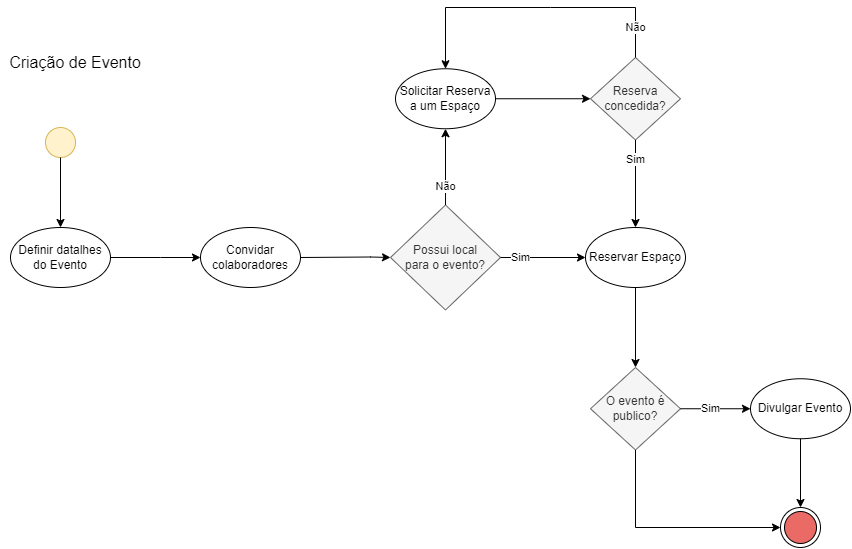

The diagram above was exported from draw.io. Its source (the exported page's mxGraphModel, read from the mxfile embedded in the PNG):
<mxGraphModel dx="1076" dy="1761" grid="1" gridSize="10" guides="1" tooltips="1" connect="1" arrows="1" fold="1" page="1" pageScale="1" pageWidth="850" pageHeight="1100" math="0" shadow="0">
  <root>
    <mxCell id="0" />
    <mxCell id="1" parent="0" />
    <mxCell id="1VkS5suTsChZB3YtKrUE-1" value="Criação de Evento" style="text;html=1;strokeColor=none;fillColor=none;align=center;verticalAlign=middle;whiteSpace=wrap;rounded=0;fontSize=16;" vertex="1" parent="1">
      <mxGeometry x="40" y="40" width="150" height="30" as="geometry" />
    </mxCell>
    <mxCell id="1VkS5suTsChZB3YtKrUE-2" value="" style="ellipse;whiteSpace=wrap;html=1;aspect=fixed;fillColor=#fff2cc;strokeColor=#d6b656;" vertex="1" parent="1">
      <mxGeometry x="85" y="120" width="30" height="30" as="geometry" />
    </mxCell>
    <mxCell id="1VkS5suTsChZB3YtKrUE-3" value="Definir datalhes do Evento" style="ellipse;whiteSpace=wrap;html=1;" vertex="1" parent="1">
      <mxGeometry x="50" y="220" width="100" height="60" as="geometry" />
    </mxCell>
    <mxCell id="1VkS5suTsChZB3YtKrUE-5" value="" style="endArrow=classic;html=1;rounded=0;exitX=0.5;exitY=1;exitDx=0;exitDy=0;entryX=0.5;entryY=0;entryDx=0;entryDy=0;" edge="1" parent="1" source="1VkS5suTsChZB3YtKrUE-2" target="1VkS5suTsChZB3YtKrUE-3">
      <mxGeometry width="50" height="50" relative="1" as="geometry">
        <mxPoint x="360" y="260" as="sourcePoint" />
        <mxPoint x="410" y="210" as="targetPoint" />
      </mxGeometry>
    </mxCell>
    <mxCell id="1VkS5suTsChZB3YtKrUE-6" value="" style="endArrow=classic;html=1;rounded=0;exitX=1;exitY=0.5;exitDx=0;exitDy=0;entryX=0;entryY=0.5;entryDx=0;entryDy=0;" edge="1" parent="1" source="1VkS5suTsChZB3YtKrUE-3" target="1VkS5suTsChZB3YtKrUE-13">
      <mxGeometry width="50" height="50" relative="1" as="geometry">
        <mxPoint x="250" y="249.5" as="sourcePoint" />
        <mxPoint x="200" y="270" as="targetPoint" />
        <Array as="points">
          <mxPoint x="200" y="250" />
        </Array>
      </mxGeometry>
    </mxCell>
    <mxCell id="1VkS5suTsChZB3YtKrUE-7" value="Possui local&lt;br&gt;para o evento?" style="rhombus;whiteSpace=wrap;html=1;labelBackgroundColor=none;labelBorderColor=none;fillColor=#f5f5f5;strokeColor=#666666;fontColor=#333333;" vertex="1" parent="1">
      <mxGeometry x="430" y="197.5" width="110" height="105" as="geometry" />
    </mxCell>
    <mxCell id="1VkS5suTsChZB3YtKrUE-9" value="Sim" style="endArrow=classic;html=1;rounded=0;exitX=1;exitY=0.5;exitDx=0;exitDy=0;entryX=0;entryY=0.5;entryDx=0;entryDy=0;" edge="1" parent="1" source="1VkS5suTsChZB3YtKrUE-7" target="1VkS5suTsChZB3YtKrUE-20">
      <mxGeometry x="-0.5294" width="50" height="50" relative="1" as="geometry">
        <mxPoint x="350" y="190" as="sourcePoint" />
        <mxPoint x="560" y="120" as="targetPoint" />
        <Array as="points" />
        <mxPoint as="offset" />
      </mxGeometry>
    </mxCell>
    <mxCell id="1VkS5suTsChZB3YtKrUE-13" value="Convidar colaboradores" style="ellipse;whiteSpace=wrap;html=1;" vertex="1" parent="1">
      <mxGeometry x="240" y="220" width="100" height="60" as="geometry" />
    </mxCell>
    <mxCell id="1VkS5suTsChZB3YtKrUE-15" value="" style="endArrow=classic;html=1;rounded=0;exitX=1;exitY=0.5;exitDx=0;exitDy=0;entryX=0;entryY=0.5;entryDx=0;entryDy=0;" edge="1" parent="1" source="1VkS5suTsChZB3YtKrUE-13" target="1VkS5suTsChZB3YtKrUE-7">
      <mxGeometry width="50" height="50" relative="1" as="geometry">
        <mxPoint x="360" y="249.5" as="sourcePoint" />
        <mxPoint x="450" y="249.5" as="targetPoint" />
        <Array as="points">
          <mxPoint x="410" y="249.5" />
        </Array>
      </mxGeometry>
    </mxCell>
    <mxCell id="1VkS5suTsChZB3YtKrUE-18" value="Solicitar Reserva a um Espaço" style="ellipse;whiteSpace=wrap;html=1;" vertex="1" parent="1">
      <mxGeometry x="435" y="61.25" width="100" height="60" as="geometry" />
    </mxCell>
    <mxCell id="1VkS5suTsChZB3YtKrUE-20" value="Reservar Espaço" style="ellipse;whiteSpace=wrap;html=1;" vertex="1" parent="1">
      <mxGeometry x="625" y="220" width="100" height="60" as="geometry" />
    </mxCell>
    <mxCell id="1VkS5suTsChZB3YtKrUE-22" value="Reserva concedida?" style="rhombus;whiteSpace=wrap;html=1;fillColor=#f5f5f5;fontColor=#333333;strokeColor=#666666;" vertex="1" parent="1">
      <mxGeometry x="630" y="50" width="90" height="82.5" as="geometry" />
    </mxCell>
    <mxCell id="1VkS5suTsChZB3YtKrUE-23" value="Não" style="endArrow=classic;html=1;rounded=0;entryX=0.5;entryY=0;entryDx=0;entryDy=0;exitX=0.5;exitY=0;exitDx=0;exitDy=0;" edge="1" parent="1" source="1VkS5suTsChZB3YtKrUE-22" target="1VkS5suTsChZB3YtKrUE-18">
      <mxGeometry x="-0.7974" width="50" height="50" relative="1" as="geometry">
        <mxPoint x="690" y="20" as="sourcePoint" />
        <mxPoint x="490" y="130" as="targetPoint" />
        <Array as="points">
          <mxPoint x="675" />
          <mxPoint x="590" />
          <mxPoint x="485" />
        </Array>
        <mxPoint as="offset" />
      </mxGeometry>
    </mxCell>
    <mxCell id="1VkS5suTsChZB3YtKrUE-24" value="" style="endArrow=classic;html=1;rounded=0;entryX=0;entryY=0.5;entryDx=0;entryDy=0;exitX=1;exitY=0.5;exitDx=0;exitDy=0;" edge="1" parent="1" source="1VkS5suTsChZB3YtKrUE-18" target="1VkS5suTsChZB3YtKrUE-22">
      <mxGeometry width="50" height="50" relative="1" as="geometry">
        <mxPoint x="485" y="340" as="sourcePoint" />
        <mxPoint x="535" y="290" as="targetPoint" />
      </mxGeometry>
    </mxCell>
    <mxCell id="1VkS5suTsChZB3YtKrUE-26" value="Não" style="endArrow=classic;html=1;rounded=0;exitX=0.5;exitY=0;exitDx=0;exitDy=0;entryX=0.5;entryY=1;entryDx=0;entryDy=0;" edge="1" parent="1" source="1VkS5suTsChZB3YtKrUE-7" target="1VkS5suTsChZB3YtKrUE-18">
      <mxGeometry x="-0.5279" width="50" height="50" relative="1" as="geometry">
        <mxPoint x="360" y="180" as="sourcePoint" />
        <mxPoint x="555" y="180" as="targetPoint" />
        <Array as="points" />
        <mxPoint as="offset" />
      </mxGeometry>
    </mxCell>
    <mxCell id="1VkS5suTsChZB3YtKrUE-27" value="Sim" style="endArrow=classic;html=1;rounded=0;entryX=0.5;entryY=0;entryDx=0;entryDy=0;exitX=0.5;exitY=1;exitDx=0;exitDy=0;" edge="1" parent="1" source="1VkS5suTsChZB3YtKrUE-22" target="1VkS5suTsChZB3YtKrUE-20">
      <mxGeometry x="-0.5294" width="50" height="50" relative="1" as="geometry">
        <mxPoint x="560" y="190" as="sourcePoint" />
        <mxPoint x="610" y="143" as="targetPoint" />
        <Array as="points" />
        <mxPoint as="offset" />
      </mxGeometry>
    </mxCell>
    <mxCell id="1VkS5suTsChZB3YtKrUE-28" value="" style="endArrow=classic;html=1;rounded=0;exitX=0.5;exitY=1;exitDx=0;exitDy=0;" edge="1" parent="1" source="1VkS5suTsChZB3YtKrUE-20">
      <mxGeometry width="50" height="50" relative="1" as="geometry">
        <mxPoint x="410" y="390" as="sourcePoint" />
        <mxPoint x="675" y="360" as="targetPoint" />
      </mxGeometry>
    </mxCell>
    <mxCell id="1VkS5suTsChZB3YtKrUE-30" value="O evento é publico?" style="rhombus;whiteSpace=wrap;html=1;fillColor=#f5f5f5;fontColor=#333333;strokeColor=#666666;" vertex="1" parent="1">
      <mxGeometry x="630" y="360" width="90" height="82.5" as="geometry" />
    </mxCell>
    <mxCell id="1VkS5suTsChZB3YtKrUE-31" value="Sim" style="endArrow=classic;html=1;rounded=0;exitX=1;exitY=0.5;exitDx=0;exitDy=0;entryX=0;entryY=0.5;entryDx=0;entryDy=0;" edge="1" parent="1" source="1VkS5suTsChZB3YtKrUE-30" target="1VkS5suTsChZB3YtKrUE-32">
      <mxGeometry x="-0.1429" width="50" height="50" relative="1" as="geometry">
        <mxPoint x="780" y="430" as="sourcePoint" />
        <mxPoint x="810" y="401" as="targetPoint" />
        <mxPoint as="offset" />
      </mxGeometry>
    </mxCell>
    <mxCell id="1VkS5suTsChZB3YtKrUE-32" value="Divulgar Evento" style="ellipse;whiteSpace=wrap;html=1;" vertex="1" parent="1">
      <mxGeometry x="790" y="371.25" width="100" height="60" as="geometry" />
    </mxCell>
    <mxCell id="1VkS5suTsChZB3YtKrUE-34" value="" style="ellipse;html=1;shape=endState;fillColor=#EA6B66;strokeColor=#000000;fillStyle=auto;" vertex="1" parent="1">
      <mxGeometry x="820" y="500" width="40" height="40" as="geometry" />
    </mxCell>
    <mxCell id="1VkS5suTsChZB3YtKrUE-36" value="" style="endArrow=classic;html=1;rounded=0;exitX=0.5;exitY=1;exitDx=0;exitDy=0;entryX=0;entryY=0.5;entryDx=0;entryDy=0;" edge="1" parent="1" source="1VkS5suTsChZB3YtKrUE-30" target="1VkS5suTsChZB3YtKrUE-34">
      <mxGeometry width="50" height="50" relative="1" as="geometry">
        <mxPoint x="674.5" y="470" as="sourcePoint" />
        <mxPoint x="674.5" y="550" as="targetPoint" />
        <Array as="points">
          <mxPoint x="675" y="520" />
        </Array>
      </mxGeometry>
    </mxCell>
    <mxCell id="1VkS5suTsChZB3YtKrUE-37" value="" style="endArrow=classic;html=1;rounded=0;exitX=0.5;exitY=1;exitDx=0;exitDy=0;entryX=0.5;entryY=0;entryDx=0;entryDy=0;" edge="1" parent="1" source="1VkS5suTsChZB3YtKrUE-32" target="1VkS5suTsChZB3YtKrUE-34">
      <mxGeometry width="50" height="50" relative="1" as="geometry">
        <mxPoint x="780" y="431.25" as="sourcePoint" />
        <mxPoint x="780" y="511.25" as="targetPoint" />
      </mxGeometry>
    </mxCell>
  </root>
</mxGraphModel>